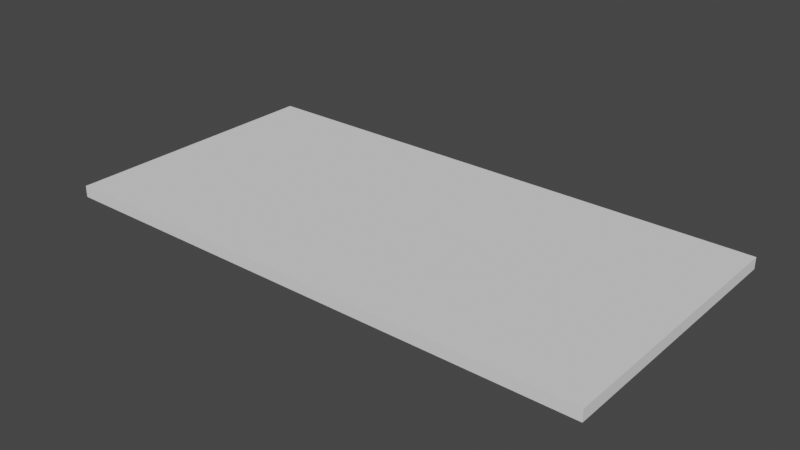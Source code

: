 # Source: GeoNodeCutPart.blend  (saved by Blender 4.0.36; exported with 4.5.12 LTS)
import bpy
from mathutils import Matrix  # noqa: F401  (used for matrix-valued properties, if any)

bpy.ops.wm.read_factory_settings(use_empty=True)
scene = bpy.context.scene
scene.name = 'Scene'

# ---- collections
col_collection = bpy.data.collections.new('Collection'); scene.collection.children.link(col_collection)

# ---- node groups
ng_geonodecutpart = bpy.data.node_groups.new('GeoNodeCutpart', 'GeometryNodeTree')
_s = ng_geonodecutpart.interface.new_socket(name='Geometry', in_out='OUTPUT', socket_type='NodeSocketGeometry')
_s = ng_geonodecutpart.interface.new_socket(name='Geometry', in_out='INPUT', socket_type='NodeSocketGeometry')
_s = ng_geonodecutpart.interface.new_socket(name='Length', in_out='INPUT', socket_type='NodeSocketFloat')
_s.subtype = 'DISTANCE'
_s = ng_geonodecutpart.interface.new_socket(name='Width', in_out='INPUT', socket_type='NodeSocketFloat')
_s.subtype = 'DISTANCE'
_s = ng_geonodecutpart.interface.new_socket(name='Thickness', in_out='INPUT', socket_type='NodeSocketFloat')
_s.subtype = 'DISTANCE'
_s = ng_geonodecutpart.interface.new_socket(name='Mirror X', in_out='INPUT', socket_type='NodeSocketBool')
_s = ng_geonodecutpart.interface.new_socket(name='Mirror Y', in_out='INPUT', socket_type='NodeSocketBool')
_s = ng_geonodecutpart.interface.new_socket(name='Mirror Z', in_out='INPUT', socket_type='NodeSocketBool')
_s = ng_geonodecutpart.interface.new_socket(name='Top Surface', in_out='INPUT', socket_type='NodeSocketMaterial')
_s = ng_geonodecutpart.interface.new_socket(name='Bottom Surface', in_out='INPUT', socket_type='NodeSocketMaterial')
_s = ng_geonodecutpart.interface.new_socket(name='Edge W1', in_out='INPUT', socket_type='NodeSocketMaterial')
_s = ng_geonodecutpart.interface.new_socket(name='Edge W2', in_out='INPUT', socket_type='NodeSocketMaterial')
_s = ng_geonodecutpart.interface.new_socket(name='Edge L1', in_out='INPUT', socket_type='NodeSocketMaterial')
_s = ng_geonodecutpart.interface.new_socket(name='Edge L2', in_out='INPUT', socket_type='NodeSocketMaterial')
ng_geonodecutpart.is_modifier = True
_N = ng_geonodecutpart.nodes; _L = ng_geonodecutpart.links
n0 = _N.new('GeometryNodeSwitch'); n0.name = 'Switch'; n0.location = (2352, 23)
n1 = _N.new('NodeGroupOutput'); n1.name = 'Group Output'; n1.location = (2616, 23)
n2 = _N.new('GeometryNodeTransform'); n2.name = 'Transform Geometry.001'; n2.location = (1784, -11)
n3 = _N.new('GeometryNodeSetMaterial'); n3.name = 'Set Material'; n3.location = (609, 485)
n4 = _N.new('GeometryNodeSetMaterial'); n4.name = 'Set Material.001'; n4.location = (783, 401)
n5 = _N.new('GeometryNodeSetMaterial'); n5.name = 'Set Material.002'; n5.location = (960, 318)
n6 = _N.new('GeometryNodeSetMaterial'); n6.name = 'Set Material.003'; n6.location = (1155, 223)
n7 = _N.new('GeometryNodeSetMaterial'); n7.name = 'Set Material.004'; n7.location = (1344, 142)
n8 = _N.new('GeometryNodeSetMaterial'); n8.name = 'Set Material.005'; n8.location = (1531, 56)
n9 = _N.new('NodeGroupInput'); n9.name = 'Group Input.001'; n9.location = (-446, 453)
n10 = _N.new('GeometryNodeInputNormal'); n10.name = 'Normal'; n10.location = (-528, 600)
n10.legacy_corner_normals = True
n11 = _N.new('ShaderNodeSeparateXYZ'); n11.name = 'Separate XYZ'; n11.location = (-304, 641)
n12 = _N.new('FunctionNodeCompare'); n12.name = 'Compare.001'; n12.location = (39, 525)
n12.label = 'TOP FACE'
n12.hide = True
n12.operation = 'EQUAL'
n12.inputs[1].default_value = 1.0
n12.inputs[6].default_value = (0.0, 0.0, 0.0, 0.0)
n12.inputs[7].default_value = (0.0, 0.0, 0.0, 0.0)
n13 = _N.new('FunctionNodeCompare'); n13.name = 'Compare.002'; n13.location = (39, 477)
n13.label = 'BOTTOM FACE'
n13.hide = True
n13.operation = 'EQUAL'
n13.inputs[1].default_value = -1.0
n13.inputs[6].default_value = (0.0, 0.0, 0.0, 0.0)
n13.inputs[7].default_value = (0.0, 0.0, 0.0, 0.0)
n14 = _N.new('FunctionNodeCompare'); n14.name = 'Compare.003'; n14.location = (39, 709)
n14.label = 'W1'
n14.hide = True
n14.operation = 'EQUAL'
n14.inputs[1].default_value = -1.0
n14.inputs[6].default_value = (0.0, 0.0, 0.0, 0.0)
n14.inputs[7].default_value = (0.0, 0.0, 0.0, 0.0)
n15 = _N.new('FunctionNodeCompare'); n15.name = 'Compare.004'; n15.location = (39, 661)
n15.label = 'W2'
n15.hide = True
n15.operation = 'EQUAL'
n15.inputs[1].default_value = 1.0
n15.inputs[6].default_value = (0.0, 0.0, 0.0, 0.0)
n15.inputs[7].default_value = (0.0, 0.0, 0.0, 0.0)
n16 = _N.new('FunctionNodeCompare'); n16.name = 'Compare.005'; n16.location = (39, 613)
n16.label = 'L1'
n16.hide = True
n16.operation = 'EQUAL'
n16.inputs[1].default_value = -1.0
n16.inputs[6].default_value = (0.0, 0.0, 0.0, 0.0)
n16.inputs[7].default_value = (0.0, 0.0, 0.0, 0.0)
n17 = _N.new('ShaderNodeMath'); n17.name = 'Math'; n17.location = (-258, -282)
n17.hide = True
n17.operation = 'DIVIDE'
n17.inputs[1].default_value = 2.0
n18 = _N.new('ShaderNodeMath'); n18.name = 'Math.001'; n18.location = (-260, -328)
n18.hide = True
n18.operation = 'DIVIDE'
n18.inputs[1].default_value = 2.0
n19 = _N.new('ShaderNodeMath'); n19.name = 'Math.002'; n19.location = (-261, -377)
n19.hide = True
n19.operation = 'DIVIDE'
n19.inputs[1].default_value = 2.0
n20 = _N.new('ShaderNodeCombineXYZ'); n20.name = 'Combine XYZ'; n20.location = (-319, -72)
n21 = _N.new('ShaderNodeCombineXYZ'); n21.name = 'Combine XYZ.001'; n21.location = (7, -282)
n22 = _N.new('ShaderNodeMapRange'); n22.name = 'Map Range'; n22.location = (-266, -460)
n22.hide = True
n22.inputs[3].default_value = 1.0
n22.inputs[4].default_value = -1.0
n23 = _N.new('ShaderNodeMapRange'); n23.name = 'Map Range.001'; n23.location = (-266, -512)
n23.hide = True
n23.inputs[3].default_value = 1.0
n23.inputs[4].default_value = -1.0
n24 = _N.new('ShaderNodeMapRange'); n24.name = 'Map Range.002'; n24.location = (-265, -569)
n24.hide = True
n24.inputs[3].default_value = 1.0
n24.inputs[4].default_value = -1.0
n25 = _N.new('ShaderNodeCombineXYZ'); n25.name = 'Combine XYZ.002'; n25.location = (7, -452)
n26 = _N.new('ShaderNodeMath'); n26.name = 'Math.003'; n26.location = (-411, -658)
n27 = _N.new('ShaderNodeMath'); n27.name = 'Math.004'; n27.location = (-102, -663)
n28 = _N.new('FunctionNodeCompare'); n28.name = 'Compare'; n28.location = (259, -606)
n28.operation = 'EQUAL'
n28.data_type = 'INT'
n28.inputs[1].default_value = 2.0
n28.inputs[3].default_value = 1
n28.inputs[6].default_value = (0.0, 0.0, 0.0, 0.0)
n28.inputs[7].default_value = (0.0, 0.0, 0.0, 0.0)
n29 = _N.new('NodeGroupInput'); n29.name = 'Group Input'; n29.location = (-654, -70)
n30 = _N.new('GeometryNodeStoreNamedAttribute'); n30.name = 'Store Named Attribute'; n30.location = (105, 25)
n30.data_type = 'FLOAT_VECTOR'
n30.domain = 'CORNER'
n30.inputs[2].default_value = 'uv_map'
n31 = _N.new('GeometryNodeMeshCube'); n31.name = 'Cube'; n31.location = (-105, -80)
n32 = _N.new('GeometryNodeTransform'); n32.name = 'Transform Geometry'; n32.location = (335, -45)
n33 = _N.new('FunctionNodeCompare'); n33.name = 'Compare.006'; n33.location = (39, 566)
n33.label = 'L2'
n33.hide = True
n33.operation = 'EQUAL'
n33.inputs[1].default_value = 1.0
n33.inputs[6].default_value = (0.0, 0.0, 0.0, 0.0)
n33.inputs[7].default_value = (0.0, 0.0, 0.0, 0.0)
n34 = _N.new('GeometryNodeFlipFaces'); n34.name = 'Flip Faces'; n34.location = (2063, 77)
_L.new(n29.outputs[1], n20.inputs[0])
_L.new(n29.outputs[2], n20.inputs[1])
_L.new(n29.outputs[3], n20.inputs[2])
_L.new(n20.outputs[0], n31.inputs[0])
_L.new(n30.outputs[0], n32.inputs[0])
_L.new(n29.outputs[1], n17.inputs[0])
_L.new(n17.outputs[0], n21.inputs[0])
_L.new(n21.outputs[0], n32.inputs[1])
_L.new(n29.outputs[2], n18.inputs[0])
_L.new(n18.outputs[0], n21.inputs[1])
_L.new(n29.outputs[3], n19.inputs[0])
_L.new(n19.outputs[0], n21.inputs[2])
_L.new(n29.outputs[4], n22.inputs[0])
_L.new(n22.outputs[0], n25.inputs[0])
_L.new(n29.outputs[5], n23.inputs[0])
_L.new(n29.outputs[6], n24.inputs[0])
_L.new(n23.outputs[0], n25.inputs[1])
_L.new(n24.outputs[0], n25.inputs[2])
_L.new(n25.outputs[0], n2.inputs[3])
_L.new(n26.outputs[0], n27.inputs[0])
_L.new(n29.outputs[4], n26.inputs[0])
_L.new(n29.outputs[5], n26.inputs[1])
_L.new(n29.outputs[6], n27.inputs[1])
_L.new(n2.outputs[0], n34.inputs[0])
_L.new(n27.outputs[0], n28.inputs[0])
_L.new(n27.outputs[0], n28.inputs[2])
_L.new(n28.outputs[0], n0.inputs[0])
_L.new(n0.outputs[0], n1.inputs[0])
_L.new(n2.outputs[0], n0.inputs[1])
_L.new(n34.outputs[0], n0.inputs[2])
_L.new(n10.outputs[0], n11.inputs[0])
_L.new(n9.outputs[7], n3.inputs[2])
_L.new(n31.outputs[0], n30.inputs[0])
_L.new(n31.outputs[1], n30.inputs[3])
_L.new(n32.outputs[0], n3.inputs[0])
_L.new(n12.outputs[0], n3.inputs[1])
_L.new(n11.outputs[2], n12.inputs[0])
_L.new(n11.outputs[2], n13.inputs[0])
_L.new(n3.outputs[0], n4.inputs[0])
_L.new(n13.outputs[0], n4.inputs[1])
_L.new(n9.outputs[8], n4.inputs[2])
_L.new(n9.outputs[9], n5.inputs[2])
_L.new(n4.outputs[0], n5.inputs[0])
_L.new(n8.outputs[0], n2.inputs[0])
_L.new(n14.outputs[0], n5.inputs[1])
_L.new(n11.outputs[0], n14.inputs[0])
_L.new(n11.outputs[0], n15.inputs[0])
_L.new(n5.outputs[0], n6.inputs[0])
_L.new(n9.outputs[10], n6.inputs[2])
_L.new(n15.outputs[0], n6.inputs[1])
_L.new(n6.outputs[0], n7.inputs[0])
_L.new(n9.outputs[11], n7.inputs[2])
_L.new(n11.outputs[1], n16.inputs[0])
_L.new(n11.outputs[1], n33.inputs[0])
_L.new(n16.outputs[0], n7.inputs[1])
_L.new(n7.outputs[0], n8.inputs[0])
_L.new(n9.outputs[12], n8.inputs[2])
_L.new(n33.outputs[0], n8.inputs[1])
n1.is_active_output = True

# ---- world
world_world = bpy.data.worlds.new('World'); scene.world = world_world
world_world.use_nodes = True; world_world.node_tree.nodes.clear()
_N = world_world.node_tree.nodes; _L = world_world.node_tree.links
n0 = _N.new('ShaderNodeOutputWorld'); n0.name = 'World Output'; n0.location = (300, 300)
n1 = _N.new('ShaderNodeBackground'); n1.name = 'Background'; n1.location = (10, 300)
n1.inputs[0].default_value = (0.05088, 0.05088, 0.05088, 1.0)
_L.new(n1.outputs[0], n0.inputs[0])
n0.is_active_output = True
world_world.color = (0.05088, 0.05088, 0.05088)
world_world.use_sun_shadow = False
world_world.sun_shadow_jitter_overblur = 0.0

# ---- meshes
me_cube_001 = bpy.data.meshes.new('Cube.001')
me_cube_001.from_pydata([], [], [])
_uv = me_cube_001.uv_layers.new(name='UVMap')
_uv.uv.foreach_set('vector', [])
me_cube_001.update()

# ---- objects
ob_geopart = bpy.data.objects.new('GeoPart', me_cube_001)

# ---- transforms, parenting, visibility, modifiers, constraints
ob_geopart.location = (0.0, 0.0, 0.0)
_m = ob_geopart.modifiers.new('GeometryNodes', 'NODES')
_m.node_group = ng_geonodecutpart
_gi = [s.identifier for s in ng_geonodecutpart.interface.items_tree if s.item_type == 'SOCKET' and s.in_out == 'INPUT']
_m[_gi[1]] = 0.9144  # Length
_m[_gi[2]] = 0.4572  # Width
_m[_gi[3]] = 0.01905  # Thickness
_m[_gi[7]] = None  # Top Surface
_m[_gi[8]] = None  # Bottom Surface
_m[_gi[9]] = None  # Edge W1
_m[_gi[10]] = None  # Edge W2
_m[_gi[11]] = None  # Edge L1
_m[_gi[12]] = None  # Edge L2

# ---- collection membership
col_collection.objects.link(ob_geopart)

# ---- scene / render settings (as saved in the file)
scene.frame_start = 1; scene.frame_end = 250; scene.frame_set(1)
scene.render.engine = 'BLENDER_EEVEE_NEXT'
scene.cycles.sampling_pattern = 'TABULATED_SOBOL'
scene.view_settings.view_transform = 'Filmic'
bpy.context.view_layer.update()

# ---- added for rendering (the .blend has no active camera and no usable light): camera, sun
cam_auto = bpy.data.cameras.new('AutoCamera')
cam_auto.lens = 50.0
cam_auto.sensor_width = 36.0
cam_auto.clip_end = 1000.0
ob_auto_camera = bpy.data.objects.new('AutoCamera', cam_auto)
scene.collection.objects.link(ob_auto_camera)
ob_auto_camera.location = (1.40325, -0.906659, 0.766364)
ob_auto_camera.rotation_euler = (1.09748, -7.21219e-08, 0.694738)
scene.camera = ob_auto_camera
light_auto_sun = bpy.data.lights.new('AutoSun', 'SUN')
light_auto_sun.energy = 3.0
light_auto_sun.angle = 0.0523599
ob_auto_sun = bpy.data.objects.new('AutoSun', light_auto_sun)
scene.collection.objects.link(ob_auto_sun)
ob_auto_sun.rotation_euler = (0.872665, 0.174533, 0.523599)
bpy.context.view_layer.update()
